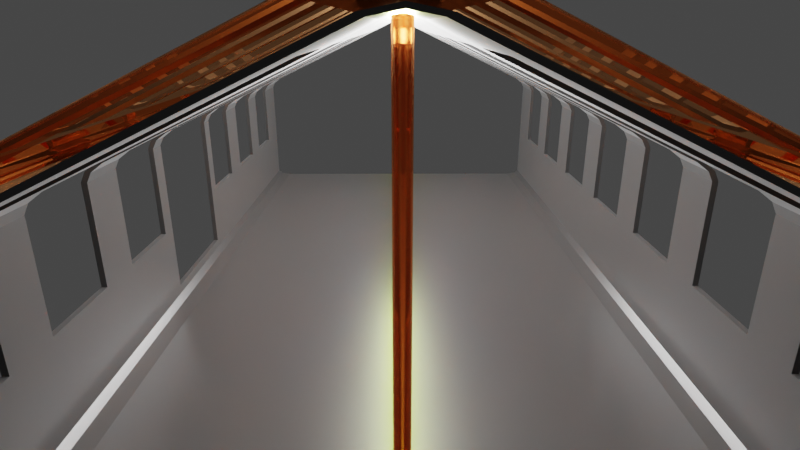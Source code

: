 # Source: train.blend  (saved by Blender 3.3.6; exported with 4.5.12 LTS)
import bpy
from mathutils import Matrix  # noqa: F401  (used for matrix-valued properties, if any)

bpy.ops.wm.read_factory_settings(use_empty=True)
scene = bpy.context.scene
scene.name = 'Scene'

# ---- collections
col_collection = bpy.data.collections.new('Collection'); scene.collection.children.link(col_collection)

# ---- materials (node trees are filled in below, after node groups)
mat_material_002 = bpy.data.materials.new('Material.002')
mat_material_002.preview_render_type = 'CLOTH'
mat_material_010 = bpy.data.materials.new('Material.010')

# ---- material node trees
mat_material_002.use_nodes = True; mat_material_002.node_tree.nodes.clear()
_N = mat_material_002.node_tree.nodes; _L = mat_material_002.node_tree.links
n0 = _N.new('ShaderNodeBsdfPrincipled'); n0.name = 'Principled BSDF'; n0.location = (10, 300)
n0.distribution = 'GGX'
n0.subsurface_method = 'RANDOM_WALK_SKIN'
n0.inputs[0].default_value = (0.07837, 0.07837, 0.07837, 1.0)
n0.inputs[1].default_value = 0.4679
n0.inputs[2].default_value = 0.289
n0.inputs[3].default_value = 1.45
n0.inputs[9].default_value = (1.0, 0.0, 0.0)
n0.inputs[19].default_value = 0.06881
n0.inputs[24].default_value = 0.1101
n0.inputs[27].default_value = (0.0, 0.0, 0.0, 1.0)
n0.inputs[28].default_value = 1.0
n1 = _N.new('ShaderNodeOutputMaterial'); n1.name = 'Material Output'; n1.location = (300, 300)
_L.new(n0.outputs[0], n1.inputs[0])
n1.is_active_output = True
mat_material_010.use_nodes = True; mat_material_010.node_tree.nodes.clear()
_N = mat_material_010.node_tree.nodes; _L = mat_material_010.node_tree.links
n0 = _N.new('ShaderNodeOutputMaterial'); n0.name = 'Material Output'; n0.location = (300, 300)
n1 = _N.new('ShaderNodeBsdfGlass'); n1.name = 'Glass BSDF'; n1.location = (-405, 448)
n1.distribution = 'BECKMANN'
n1.inputs[0].default_value = (1.0, 0.4659, 0.1995, 1.0)
n1.inputs[2].default_value = 1.45
n2 = _N.new('ShaderNodeBsdfTransparent'); n2.name = 'Transparent BSDF'; n2.location = (-395, 267)
n2.inputs[0].default_value = (0.9472, 1.0, 0.6923, 1.0)
n3 = _N.new('ShaderNodeLightPath'); n3.name = 'Light Path'; n3.location = (-628, 526)
n4 = _N.new('ShaderNodeMixShader'); n4.name = 'Mix Shader'; n4.location = (-194, 479)
n5 = _N.new('ShaderNodeBevel'); n5.name = 'Bevel'; n5.location = (-1049, 404)
n5.samples = 8
_L.new(n3.outputs[1], n4.inputs[0])
_L.new(n1.outputs[0], n4.inputs[1])
_L.new(n2.outputs[0], n4.inputs[2])
_L.new(n4.outputs[0], n0.inputs[0])
_L.new(n5.outputs[0], n1.inputs[3])
n0.is_active_output = True

# ---- world
world_world = bpy.data.worlds.new('World'); scene.world = world_world
world_world.use_nodes = True; world_world.node_tree.nodes.clear()
_N = world_world.node_tree.nodes; _L = world_world.node_tree.links
n0 = _N.new('ShaderNodeOutputWorld'); n0.name = 'World Output'; n0.location = (300, 300)
n1 = _N.new('ShaderNodeBackground'); n1.name = 'Background'; n1.location = (10, 300)
n1.inputs[0].default_value = (0.05088, 0.05088, 0.05088, 1.0)
_L.new(n1.outputs[0], n0.inputs[0])
n0.is_active_output = True
world_world.color = (0.05088, 0.05088, 0.05088)
world_world.use_sun_shadow = False
world_world.sun_shadow_jitter_overblur = 0.0

# ---- cameras
cam_camera = bpy.data.cameras.new('Camera')
cam_camera.clip_end = 100.0
cam_camera.sensor_width = 71.0
cam_camera.ortho_scale = 7.314

# ---- lights
light_light = bpy.data.lights.new('Light', 'POINT')
light_light.transmission_factor = 0.0
light_light.energy = 1000.0
light_light.shadow_soft_size = 0.1
light_light.shadow_maximum_resolution = 0.006
light_light.use_absolute_resolution = True
light_light_002 = bpy.data.lights.new('Light.002', 'POINT')
light_light_002.transmission_factor = 0.0
light_light_002.energy = 1000.0
light_light_002.shadow_soft_size = 0.1
light_light_002.shadow_maximum_resolution = 0.006
light_light_002.use_absolute_resolution = True
light_light_003 = bpy.data.lights.new('Light.003', 'POINT')
light_light_003.transmission_factor = 0.0
light_light_003.energy = 1000.0
light_light_003.shadow_soft_size = 0.1
light_light_003.shadow_maximum_resolution = 0.006
light_light_003.use_absolute_resolution = True
light_light_004 = bpy.data.lights.new('Light.004', 'POINT')
light_light_004.transmission_factor = 0.0
light_light_004.energy = 1000.0
light_light_004.shadow_soft_size = 0.1
light_light_004.shadow_maximum_resolution = 0.006
light_light_004.use_absolute_resolution = True
light_light_005 = bpy.data.lights.new('Light.005', 'POINT')
light_light_005.transmission_factor = 0.0
light_light_005.energy = 1000.0
light_light_005.shadow_soft_size = 0.1
light_light_005.shadow_maximum_resolution = 0.006
light_light_005.use_absolute_resolution = True
light_light_006 = bpy.data.lights.new('Light.006', 'POINT')
light_light_006.transmission_factor = 0.0
light_light_006.energy = 1000.0
light_light_006.shadow_soft_size = 0.1
light_light_006.shadow_maximum_resolution = 0.006
light_light_006.use_absolute_resolution = True
light_light_007 = bpy.data.lights.new('Light.007', 'POINT')
light_light_007.transmission_factor = 0.0
light_light_007.energy = 1000.0
light_light_007.shadow_soft_size = 0.1
light_light_007.shadow_maximum_resolution = 0.006
light_light_007.use_absolute_resolution = True
light_light_008 = bpy.data.lights.new('Light.008', 'POINT')
light_light_008.transmission_factor = 0.0
light_light_008.energy = 1000.0
light_light_008.shadow_soft_size = 0.1
light_light_008.shadow_maximum_resolution = 0.006
light_light_008.use_absolute_resolution = True

# ---- meshes
me_cube = bpy.data.meshes.new('Cube')
me_cube.from_pydata([(1.0, 1.0, 0.9), (1.0, 0.9, 1.0), (1.0, 0.9707, 0.9707), (1.0, 0.9, -1.0), (1.0, 1.0, -0.9), (1.0, 0.9707, -0.9707), (1.0, -0.9, 1.0), (1.0, -1.079, 0.9382), (1.0, -0.9937, 0.9819), (1.0, -1.079, -0.9382), (1.0, -0.9, -1.0), (1.0, -0.9937, -0.9819), (-1.0, 0.9, 1.0), (-1.0, 1.0, 0.9), (-1.0, 0.9707, 0.9707), (-1.0, 1.0, -0.9), (-1.0, 0.9, -1.0), (-1.0, 0.9707, -0.9707), (-1.0, -1.079, 0.9382), (-1.0, -0.9, 1.0), (-1.0, -0.9937, 0.9819), (-1.0, -0.9, -1.0), (-1.0, -1.079, -0.9382), (-1.0, -0.9937, -0.9819), (-1.0, -2.193, -0.06181), (-1.0, -2.193, 0.06181), (-1.0, -2.226, 2.771e-08), (1.0, -2.193, 0.06181), (1.0, -2.193, -0.06181), (1.0, -2.226, 2.026e-08), (1.0, 0.98, 0.896), (1.0, 0.896, 0.98), (1.0, 0.9554, 0.9554), (1.0, 0.896, -0.98), (1.0, 0.98, -0.896), (1.0, 0.9554, -0.9554), (1.0, -0.8981, 0.98), (1.0, -1.068, 0.9213), (1.0, -0.9871, 0.9628), (1.0, -1.068, -0.9213), (1.0, -0.8981, -0.98), (1.0, -0.9871, -0.9628), (-1.0, 0.896, 0.98), (-1.0, 0.98, 0.896), (-1.0, 0.9554, 0.9554), (-1.0, 0.98, -0.896), (-1.0, 0.896, -0.98), (-1.0, 0.9554, -0.9554), (-1.0, -1.068, 0.9213), (-1.0, -0.8981, 0.98), (-1.0, -0.9871, 0.9628), (-1.0, -0.8981, -0.98), (-1.0, -1.068, -0.9213), (-1.0, -0.9871, -0.9628), (-1.0, -2.178, -0.04872), (-1.0, -2.178, 0.04872), (-1.0, -2.203, 2.771e-08), (1.0, -2.178, 0.04872), (1.0, -2.178, -0.04872), (1.0, -2.203, 2.026e-08), (-0.05126, 0.07076, -1.0), (0.1148, 0.07076, -1.0), (0.2144, 0.07076, -1.0), (0.4801, 0.07076, -1.0), (0.7457, 0.07076, -1.0), (0.9117, 0.07076, -1.0), (0.6461, 0.07076, -1.0), (0.3804, 0.07076, -1.0), (-0.8482, -0.9, -1.0), (-0.6822, -0.9, -1.0), (-0.8482, 0.07076, -1.0), (-0.6822, 0.07076, -1.0), (-0.5826, 0.07076, -1.0), (-0.3169, -0.9, -1.0), (-0.1509, -0.9, -1.0), (-0.3169, 0.07076, -1.0), (-0.4165, -0.9, -1.0), (-0.4165, 0.07076, -1.0), (-0.5826, -0.9, -1.0), (-0.1509, 0.07076, -1.0), (-0.05126, -0.9, -1.0), (0.1148, -0.9, -1.0), (0.6461, -0.9, -1.0), (0.4801, -0.9, -1.0), (0.9117, -0.9, -1.0), (0.7457, -0.9, -1.0), (0.3804, -0.9, -1.0), (0.2144, -0.9, -1.0), (-0.6822, -2.032, -0.1883), (-0.4165, -2.032, -0.1883), (-0.5826, -2.032, -0.1883), (-0.3169, -2.032, -0.1883), (-0.1509, -2.032, -0.1883), (0.1148, -2.032, -0.1883), (-0.05126, -2.032, -0.1883), (0.3804, -2.032, -0.1883), (0.4801, -2.032, -0.1883), (0.9117, -2.032, -0.1883), (0.7457, -2.032, -0.1883), (0.2144, -2.032, -0.1883), (0.6461, -2.032, -0.1883), (-0.8482, -2.032, -0.1883), (-0.8482, -1.079, -0.9382), (-0.6822, -1.079, -0.9382), (-0.3169, -1.079, -0.9382), (-0.4165, -1.079, -0.9382), (-0.5826, -1.079, -0.9382), (0.2144, -1.079, -0.9382), (0.1148, -1.079, -0.9382), (-0.05126, -1.079, -0.9382), (0.4801, -1.079, -0.9382), (0.6461, -1.079, -0.9382), (0.3804, -1.079, -0.9382), (0.9117, -1.079, -0.9382), (0.7457, -1.079, -0.9382), (-0.1509, -1.079, -0.9382), (-0.8482, -1.079, 0.9382), (-0.4165, -1.079, 0.9382), (-0.5826, -1.079, 0.9382), (-0.6822, -1.079, 0.9382), (-0.3169, -1.079, 0.9382), (-0.1509, -1.079, 0.9382), (0.176, -1.079, 0.9382), (-0.1156, -1.079, 0.9382), (0.4801, -1.079, 0.9382), (0.3804, -1.079, 0.9382), (0.2144, -1.079, 0.9382), (0.7457, -1.079, 0.9382), (0.6461, -1.079, 0.9382), (0.9117, -2.032, 0.1883), (0.7457, -2.032, 0.1883), (0.9117, -1.079, 0.9382), (-0.8482, -2.032, 0.1883), (-0.5826, -2.032, 0.1883), (-0.6822, -2.032, 0.1883), (-0.4165, -2.032, 0.1883), (-0.3169, -2.032, 0.1883), (-0.1156, -2.032, 0.1883), (-0.1509, -2.032, 0.1883), (0.2144, -2.032, 0.1883), (0.176, -2.032, 0.1883), (0.3804, -2.032, 0.1883), (0.6461, -2.032, 0.1883), (0.4801, -2.032, 0.1883), (-0.8482, 0.07076, 1.0), (-0.5826, 0.07076, 1.0), (-0.6822, 0.07076, 1.0), (-0.3169, 0.07076, 1.0), (-0.4165, 0.07076, 1.0), (-0.1509, 0.07076, 1.0), (-0.1156, 0.7973, 1.0), (-0.6822, -0.9, 1.0), (-0.8482, -0.9, 1.0), (-0.4165, -0.9, 1.0), (-0.5826, -0.9, 1.0), (-0.1156, -0.9, 1.0), (0.176, 0.7973, 1.0), (0.176, -0.9, 1.0), (-0.3169, -0.9, 1.0), (-0.1509, -0.9, 1.0), (0.3804, -0.9, 1.0), (0.2144, -0.9, 1.0), (0.4801, -0.9, 1.0), (0.4801, 0.07076, 1.0), (0.3804, 0.07076, 1.0), (0.6461, 0.07076, 1.0), (0.7457, 0.07076, 1.0), (0.9117, 0.07076, 1.0), (0.9117, -0.9, 1.0), (0.7457, -0.9, 1.0), (0.6461, -0.9, 1.0), (0.2144, 0.07076, 1.0), (-0.8482, -0.9937, 0.9819), (-0.6822, -0.9937, 0.9819), (-0.5826, -0.9937, 0.9819), (-0.4165, -0.9937, 0.9819), (-0.3169, -0.9937, 0.9819), (-0.1509, -0.9937, 0.9819), (-0.1156, -0.9937, 0.9819), (0.176, -0.9937, 0.9819), (0.2144, -0.9937, 0.9819), (0.3804, -0.9937, 0.9819), (0.4801, -0.9937, 0.9819), (0.6461, -0.9937, 0.9819), (0.7457, -0.9937, 0.9819), (0.9117, -0.9937, 0.9819), (-0.6822, -0.9937, -0.9819), (-0.8482, -0.9937, -0.9819), (-0.1509, -0.9937, -0.9819), (-0.3169, -0.9937, -0.9819), (-0.4165, -0.9937, -0.9819), (-0.5826, -0.9937, -0.9819), (0.3804, -0.9937, -0.9819), (0.2144, -0.9937, -0.9819), (0.1148, -0.9937, -0.9819), (0.9117, -0.9937, -0.9819), (0.7457, -0.9937, -0.9819), (0.6461, -0.9937, -0.9819), (0.4801, -0.9937, -0.9819), (-0.05126, -0.9937, -0.9819), (-0.8482, -0.8981, -0.98), (-0.6822, -0.8981, -0.98), (-0.8482, 0.07076, -0.98), (-0.6822, 0.07076, -0.98), (-0.5826, 0.07076, -0.98), (-0.3169, -0.8981, -0.98), (-0.1509, -0.8981, -0.98), (-0.3169, 0.07076, -0.98), (-0.4165, -0.8981, -0.98), (-0.4165, 0.07076, -0.98), (-0.5826, -0.8981, -0.98), (-0.1509, 0.07076, -0.98), (-0.05126, -0.8981, -0.98), (0.1148, -0.8981, -0.98), (0.6461, -0.8981, -0.98), (0.4801, -0.8981, -0.98), (0.9117, -0.8981, -0.98), (0.7457, -0.8981, -0.98), (0.3804, -0.8981, -0.98), (0.2144, -0.8981, -0.98), (-0.05126, 0.07076, -0.98), (0.1148, 0.07076, -0.98), (0.2144, 0.07076, -0.98), (0.4801, 0.07076, -0.98), (0.7457, 0.07076, -0.98), (0.9117, 0.07076, -0.98), (0.6461, 0.07076, -0.98), (0.3804, 0.07076, -0.98), (-0.8482, -2.032, -0.1628), (-0.8482, -1.068, -0.9213), (-0.6822, -1.068, -0.9213), (-0.3169, -1.068, -0.9213), (-0.4165, -1.068, -0.9213), (-0.5826, -1.068, -0.9213), (0.2144, -1.068, -0.9213), (0.1148, -1.068, -0.9213), (-0.05126, -1.068, -0.9213), (0.4801, -1.068, -0.9213), (0.6461, -1.068, -0.9213), (0.3804, -1.068, -0.9213), (0.9117, -1.068, -0.9213), (0.7457, -1.068, -0.9213), (-0.1509, -1.068, -0.9213), (-0.6822, -2.032, -0.1628), (-0.4165, -2.032, -0.1628), (-0.5826, -2.032, -0.1628), (-0.3169, -2.032, -0.1628), (-0.1509, -2.032, -0.1628), (0.1148, -2.032, -0.1628), (-0.05126, -2.032, -0.1628), (0.3804, -2.032, -0.1628), (0.4801, -2.032, -0.1628), (0.9117, -2.032, -0.1628), (0.7457, -2.032, -0.1628), (0.2144, -2.032, -0.1628), (0.6461, -2.032, -0.1628), (-0.8482, -2.032, 0.1628), (-0.5826, -2.032, 0.1628), (-0.6822, -2.032, 0.1628), (-0.4165, -2.032, 0.1628), (-0.3169, -2.032, 0.1628), (-0.1156, -2.032, 0.1628), (-0.1509, -2.032, 0.1628), (0.2144, -2.032, 0.1628), (0.176, -2.032, 0.1628), (0.3804, -2.032, 0.1628), (0.6461, -2.032, 0.1628), (0.4801, -2.032, 0.1628), (-0.8482, -1.068, 0.9213), (-0.4165, -1.068, 0.9213), (-0.5826, -1.068, 0.9213), (-0.6822, -1.068, 0.9213), (-0.3169, -1.068, 0.9213), (-0.1509, -1.068, 0.9213), (0.176, -1.068, 0.9213), (-0.1156, -1.068, 0.9213), (0.4801, -1.068, 0.9213), (0.3804, -1.068, 0.9213), (0.2144, -1.068, 0.9213), (0.7457, -1.068, 0.9213), (0.6461, -1.068, 0.9213), (0.9117, -2.032, 0.1628), (0.7457, -2.032, 0.1628), (0.9117, -1.068, 0.9213), (-0.6822, -0.8981, 0.98), (-0.8482, -0.8981, 0.98), (-0.4165, -0.8981, 0.98), (-0.5826, -0.8981, 0.98), (-0.1156, -0.8981, 0.98), (0.176, 0.7973, 0.98), (0.176, -0.8981, 0.98), (-0.3169, -0.8981, 0.98), (-0.1509, -0.8981, 0.98), (0.3804, -0.8981, 0.98), (0.2144, -0.8981, 0.98), (0.4801, -0.8981, 0.98), (0.4801, 0.07076, 0.98), (0.3804, 0.07076, 0.98), (0.6461, 0.07076, 0.98), (0.7457, 0.07076, 0.98), (0.9117, 0.07076, 0.98), (0.9117, -0.8981, 0.98), (0.7457, -0.8981, 0.98), (0.6461, -0.8981, 0.98), (0.2144, 0.07076, 0.98), (-0.8482, 0.07076, 0.98), (-0.5826, 0.07076, 0.98), (-0.6822, 0.07076, 0.98), (-0.3169, 0.07076, 0.98), (-0.4165, 0.07076, 0.98), (-0.1509, 0.07076, 0.98), (-0.1156, 0.7973, 0.98), (-0.8482, -0.9871, 0.9628), (-0.6822, -0.9871, 0.9628), (-0.5826, -0.9871, 0.9628), (-0.4165, -0.9871, 0.9628), (-0.3169, -0.9871, 0.9628), (-0.1509, -0.9871, 0.9628), (-0.1156, -0.9871, 0.9628), (0.176, -0.9871, 0.9628), (0.2144, -0.9871, 0.9628), (0.3804, -0.9871, 0.9628), (0.4801, -0.9871, 0.9628), (0.6461, -0.9871, 0.9628), (0.7457, -0.9871, 0.9628), (0.9117, -0.9871, 0.9628), (-0.6822, -0.9871, -0.9628), (-0.8482, -0.9871, -0.9628), (-0.1509, -0.9871, -0.9628), (-0.3169, -0.9871, -0.9628), (-0.4165, -0.9871, -0.9628), (-0.5826, -0.9871, -0.9628), (0.3804, -0.9871, -0.9628), (0.2144, -0.9871, -0.9628), (0.1148, -0.9871, -0.9628), (0.9117, -0.9871, -0.9628), (0.7457, -0.9871, -0.9628), (0.6461, -0.9871, -0.9628), (0.4801, -0.9871, -0.9628), (-0.05126, -0.9871, -0.9628)], [], [(69, 71, 70, 68, 21, 16, 3, 10, 84, 65, 64, 85, 82, 66, 63, 83, 86, 67, 62, 87, 81, 61, 60, 80, 74, 79, 75, 73, 76, 77, 72, 78), (98, 97, 113, 9, 28, 24, 22, 102, 101, 88, 103, 106, 90, 89, 105, 104, 91, 92, 115, 109, 94, 93, 108, 107, 99, 95, 112, 110, 96, 100, 111, 114), (141, 139, 126, 122, 140, 137, 123, 121, 138, 136, 120, 117, 135, 133, 118, 119, 134, 132, 116, 18, 25, 27, 7, 131, 129, 130, 127, 128, 142, 143, 124, 125), (151, 154, 145, 148, 153, 158, 147, 149, 159, 155, 150, 156, 157, 161, 171, 164, 160, 162, 163, 165, 170, 169, 166, 167, 168, 6, 1, 12, 19, 152, 144, 146), (3, 16, 17, 5), (5, 17, 15, 4), (19, 20, 172, 152), (174, 154, 151, 173), (176, 158, 153, 175), (178, 155, 159, 177), (180, 161, 157, 179), (182, 162, 160, 181), (184, 169, 170, 183), (185, 8, 6, 168), (20, 18, 116, 172), (119, 118, 174, 173), (117, 120, 176, 175), (121, 123, 178, 177), (122, 126, 180, 179), (125, 124, 182, 181), (128, 127, 184, 183), (131, 7, 8, 185), (69, 78, 191, 186), (76, 73, 189, 190), (74, 80, 199, 188), (81, 87, 193, 194), (86, 83, 198, 192), (82, 85, 196, 197), (84, 10, 11, 195), (23, 21, 68, 187), (186, 191, 106, 103), (190, 189, 104, 105), (188, 199, 109, 115), (194, 193, 107, 108), (192, 198, 110, 112), (197, 196, 114, 111), (195, 11, 9, 113), (22, 23, 187, 102), (12, 1, 2, 14), (14, 2, 0, 13), (27, 25, 26, 29), (29, 26, 24, 28), (15, 13, 0, 4), (218, 215, 223, 226, 214, 217, 224, 225, 216, 40, 33, 46, 51, 200, 202, 203, 201, 210, 204, 209, 208, 205, 207, 211, 206, 212, 220, 221, 213, 219, 222, 227), (235, 248, 249, 236, 242, 247, 246, 231, 232, 244, 245, 233, 230, 243, 228, 229, 52, 54, 58, 39, 240, 252, 253, 241, 238, 255, 251, 237, 239, 250, 254, 234), (263, 265, 277, 276, 267, 266, 280, 279, 282, 281, 283, 37, 57, 55, 48, 268, 256, 258, 271, 270, 257, 259, 269, 272, 260, 262, 273, 275, 261, 264, 274, 278), (302, 303, 298, 296, 295, 293, 297, 304, 294, 290, 289, 311, 288, 292, 310, 308, 291, 286, 309, 306, 287, 284, 307, 305, 285, 49, 42, 31, 36, 301, 300, 299), (33, 35, 47, 46), (35, 34, 45, 47), (50, 49, 285, 312), (284, 287, 314, 313), (286, 291, 316, 315), (292, 288, 318, 317), (290, 294, 320, 319), (293, 295, 322, 321), (303, 302, 324, 323), (36, 38, 325, 301), (48, 50, 312, 268), (270, 271, 313, 314), (272, 269, 315, 316), (275, 273, 317, 318), (278, 274, 319, 320), (276, 277, 321, 322), (279, 280, 323, 324), (38, 37, 283, 325), (330, 329, 205, 208), (334, 333, 219, 213), (41, 40, 216, 335), (337, 336, 217, 214), (51, 53, 327, 200), (210, 201, 326, 331), (212, 206, 328, 339), (215, 218, 332, 338), (232, 231, 329, 330), (235, 234, 333, 334), (39, 41, 335, 240), (238, 241, 336, 337), (53, 52, 229, 327), (331, 326, 230, 233), (339, 328, 242, 236), (338, 332, 239, 237), (42, 44, 32, 31), (44, 43, 30, 32), (57, 59, 56, 55), (59, 58, 54, 56), (45, 34, 30, 43), (3, 5, 35, 33), (17, 16, 46, 47), (5, 4, 34, 35), (15, 17, 47, 45), (6, 8, 38, 36), (20, 19, 49, 50), (8, 7, 37, 38), (18, 20, 50, 48), (21, 23, 53, 51), (11, 10, 40, 41), (23, 22, 52, 53), (9, 11, 41, 39), (12, 14, 44, 42), (2, 1, 31, 32), (14, 13, 43, 44), (0, 2, 32, 30), (27, 29, 59, 57), (26, 25, 55, 56), (29, 28, 58, 59), (24, 26, 56, 54), (13, 15, 45, 43), (4, 0, 30, 34), (1, 6, 36, 31), (19, 12, 42, 49), (16, 21, 51, 46), (10, 3, 33, 40), (7, 27, 57, 37), (25, 18, 48, 55), (28, 9, 39, 58), (22, 24, 54, 52), (134, 119, 173, 151, 146, 307, 284, 313, 271, 258), (71, 69, 186, 103, 88, 243, 230, 326, 201, 203), (228, 101, 102, 187, 68, 70, 202, 200, 327, 229), (305, 144, 152, 172, 116, 132, 256, 268, 312, 285), (202, 70, 71, 203), (307, 146, 144, 305), (101, 228, 243, 88), (132, 134, 258, 256), (135, 117, 175, 153, 148, 309, 286, 315, 269, 259), (77, 76, 190, 105, 89, 244, 232, 330, 208, 209), (245, 90, 106, 191, 78, 72, 204, 210, 331, 233), (306, 145, 154, 174, 118, 133, 257, 270, 314, 287), (204, 72, 77, 209), (309, 148, 145, 306), (89, 90, 245, 244), (133, 135, 259, 257), (138, 121, 177, 159, 149, 310, 292, 317, 273, 262), (79, 74, 188, 115, 92, 247, 242, 328, 206, 211), (246, 91, 104, 189, 73, 75, 207, 205, 329, 231), (308, 147, 158, 176, 120, 136, 260, 272, 316, 291), (207, 75, 79, 211), (310, 149, 147, 308), (92, 91, 246, 247), (136, 138, 262, 260), (140, 122, 179, 157, 156, 289, 290, 319, 274, 264), (61, 81, 194, 108, 93, 248, 235, 334, 213, 221), (249, 94, 109, 199, 80, 60, 220, 212, 339, 236), (311, 150, 155, 178, 123, 137, 261, 275, 318, 288), (220, 60, 61, 221), (289, 156, 150, 311), (93, 94, 249, 248), (137, 140, 264, 261), (141, 125, 181, 160, 164, 297, 293, 321, 277, 265), (67, 86, 192, 112, 95, 250, 239, 332, 218, 227), (254, 99, 107, 193, 87, 62, 222, 219, 333, 234), (304, 171, 161, 180, 126, 139, 263, 278, 320, 294), (222, 62, 67, 227), (297, 164, 171, 304), (95, 99, 254, 250), (139, 141, 265, 263), (142, 128, 183, 170, 165, 298, 303, 323, 280, 266), (66, 82, 197, 111, 100, 255, 238, 337, 214, 226), (251, 96, 110, 198, 83, 63, 223, 215, 338, 237), (296, 163, 162, 182, 124, 143, 267, 276, 322, 295), (223, 63, 66, 226), (298, 165, 163, 296), (100, 96, 251, 255), (143, 142, 266, 267), (129, 131, 185, 168, 167, 300, 301, 325, 283, 281), (65, 84, 195, 113, 97, 252, 240, 335, 216, 225), (253, 98, 114, 196, 85, 64, 224, 217, 336, 241), (299, 166, 169, 184, 127, 130, 282, 279, 324, 302), (224, 64, 65, 225), (300, 167, 166, 299), (97, 98, 253, 252), (130, 129, 281, 282)])
_uv = me_cube.uv_layers.new(name='UVMap')
_uv.uv.foreach_set('vector', [0.1647, 0.7375, 0.1647, 0.6162, 0.144, 0.6162, 0.144, 0.7375, 0.125, 0.7375, 0.125, 0.5125, 0.375, 0.5125, 0.375, 0.7375, 0.364, 0.7375, 0.364, 0.6162, 0.3432, 0.6162, 0.3432, 0.7375, 0.3308, 0.7375, 0.3308, 0.6162, 0.31, 0.6162, 0.31, 0.7375, 0.2976, 0.7375, 0.2976, 0.6162, 0.2768, 0.6162, 0.2768, 0.7375, 0.2643, 0.7375, 0.2643, 0.6162, 0.2436, 0.6162, 0.2436, 0.7375, 0.2311, 0.7375, 0.2311, 0.6162, 0.2104, 0.6162, 0.2104, 0.7375, 0.1979, 0.7375, 0.1979, 0.6162, 0.1772, 0.6162, 0.1772, 0.7375, 0.4765, 0.7818, 0.4765, 0.761, 0.3827, 0.761, 0.3827, 0.75, 0.4923, 0.75, 0.4923, 1.0, 0.3827, 1.0, 0.3827, 0.981, 0.4765, 0.981, 0.4765, 0.9603, 0.3827, 0.9603, 0.3827, 0.9478, 0.4765, 0.9478, 0.4765, 0.9271, 0.3827, 0.9271, 0.3827, 0.9146, 0.4765, 0.9146, 0.4765, 0.8939, 0.3827, 0.8939, 0.3827, 0.8814, 0.4765, 0.8814, 0.4765, 0.8607, 0.3827, 0.8607, 0.3827, 0.8482, 0.4765, 0.8482, 0.4765, 0.8274, 0.3827, 0.8274, 0.3827, 0.815, 0.4765, 0.815, 0.4765, 0.7942, 0.3827, 0.7942, 0.3827, 0.7818, 0.5235, 0.8274, 0.5235, 0.8482, 0.6173, 0.8482, 0.6173, 0.8607, 0.5235, 0.8607, 0.5235, 0.8814, 0.6173, 0.8814, 0.6173, 0.8939, 0.5235, 0.8939, 0.5235, 0.9146, 0.6173, 0.9146, 0.6173, 0.9271, 0.5235, 0.9271, 0.5235, 0.9478, 0.6173, 0.9478, 0.6173, 0.9603, 0.5235, 0.9603, 0.5235, 0.981, 0.6173, 0.981, 0.6173, 1.0, 0.5077, 1.0, 0.5077, 0.75, 0.6173, 0.75, 0.6173, 0.761, 0.5235, 0.761, 0.5235, 0.7818, 0.6173, 0.7818, 0.6173, 0.7942, 0.5235, 0.7942, 0.5235, 0.815, 0.6173, 0.815, 0.6173, 0.8274, 0.8353, 0.7375, 0.8228, 0.7375, 0.8228, 0.6162, 0.8021, 0.6162, 0.8021, 0.7375, 0.7896, 0.7375, 0.7896, 0.6162, 0.7689, 0.6162, 0.7689, 0.7375, 0.7564, 0.7375, 0.7564, 0.6162, 0.7357, 0.6162, 0.7357, 0.7375, 0.7232, 0.7375, 0.7232, 0.6162, 0.7024, 0.6162, 0.7024, 0.7375, 0.69, 0.7375, 0.69, 0.6162, 0.6692, 0.6162, 0.6692, 0.7375, 0.6568, 0.7375, 0.6568, 0.6162, 0.636, 0.6162, 0.636, 0.7375, 0.625, 0.7375, 0.625, 0.5125, 0.875, 0.5125, 0.875, 0.7375, 0.856, 0.7375, 0.856, 0.6162, 0.8353, 0.6162, 0.375, 0.5125, 0.125, 0.5125, 0.125, 0.5, 0.375, 0.5, 0.375, 0.5, 0.375, 0.25, 0.3875, 0.25, 0.3875, 0.5, 0.875, 0.7375, 0.875, 0.75, 0.856, 0.75, 0.856, 0.7375, 0.8228, 0.75, 0.8228, 0.7375, 0.8353, 0.7375, 0.8353, 0.75, 0.7896, 0.75, 0.7896, 0.7375, 0.8021, 0.7375, 0.8021, 0.75, 0.7564, 0.75, 0.7564, 0.7375, 0.7689, 0.7375, 0.7689, 0.75, 0.7232, 0.75, 0.7232, 0.7375, 0.7357, 0.7375, 0.7357, 0.75, 0.69, 0.75, 0.69, 0.7375, 0.7024, 0.7375, 0.7024, 0.75, 0.6568, 0.75, 0.6568, 0.7375, 0.6692, 0.7375, 0.6692, 0.75, 0.636, 0.75, 0.625, 0.75, 0.625, 0.7375, 0.636, 0.7375, 0.625, 1.0, 0.6173, 1.0, 0.6173, 0.981, 0.625, 0.981, 0.6173, 0.9603, 0.6173, 0.9478, 0.625, 0.9478, 0.625, 0.9603, 0.6173, 0.9271, 0.6173, 0.9146, 0.625, 0.9146, 0.625, 0.9271, 0.6173, 0.8939, 0.6173, 0.8814, 0.625, 0.8814, 0.625, 0.8939, 0.6173, 0.8607, 0.6173, 0.8482, 0.625, 0.8482, 0.625, 0.8607, 0.6173, 0.8274, 0.6173, 0.815, 0.625, 0.815, 0.625, 0.8274, 0.6173, 0.7942, 0.6173, 0.7818, 0.625, 0.7818, 0.625, 0.7942, 0.6173, 0.761, 0.6173, 0.75, 0.625, 0.75, 0.625, 0.761, 0.1647, 0.7375, 0.1772, 0.7375, 0.1772, 0.75, 0.1647, 0.75, 0.1979, 0.7375, 0.2104, 0.7375, 0.2104, 0.75, 0.1979, 0.75, 0.2311, 0.7375, 0.2436, 0.7375, 0.2436, 0.75, 0.2311, 0.75, 0.2643, 0.7375, 0.2768, 0.7375, 0.2768, 0.75, 0.2643, 0.75, 0.2976, 0.7375, 0.31, 0.7375, 0.31, 0.75, 0.2976, 0.75, 0.3308, 0.7375, 0.3432, 0.7375, 0.3432, 0.75, 0.3308, 0.75, 0.364, 0.7375, 0.375, 0.7375, 0.375, 0.75, 0.364, 0.75, 0.125, 0.75, 0.125, 0.7375, 0.144, 0.7375, 0.144, 0.75, 0.375, 0.9603, 0.375, 0.9478, 0.3827, 0.9478, 0.3827, 0.9603, 0.375, 0.9271, 0.375, 0.9146, 0.3827, 0.9146, 0.3827, 0.9271, 0.375, 0.8939, 0.375, 0.8814, 0.3827, 0.8814, 0.3827, 0.8939, 0.375, 0.8607, 0.375, 0.8482, 0.3827, 0.8482, 0.3827, 0.8607, 0.375, 0.8274, 0.375, 0.815, 0.3827, 0.815, 0.3827, 0.8274, 0.375, 0.7942, 0.375, 0.7818, 0.3827, 0.7818, 0.3827, 0.7942, 0.375, 0.761, 0.375, 0.75, 0.3827, 0.75, 0.3827, 0.761, 0.3827, 1.0, 0.375, 1.0, 0.375, 0.981, 0.3827, 0.981, 0.875, 0.5125, 0.625, 0.5125, 0.625, 0.5, 0.875, 0.5, 0.625, 0.25, 0.625, 0.5, 0.6125, 0.5, 0.6125, 0.25, 0.5077, 0.75, 0.5077, 1.0, 0.5, 1.0, 0.5, 0.75, 0.5, 0.75, 0.5, 1.0, 0.4923, 1.0, 0.4923, 0.75, 0.3875, 0.25, 0.6125, 0.25, 0.6125, 0.5, 0.3875, 0.5, 0.2976, 0.7375, 0.31, 0.7375, 0.31, 0.616, 0.3308, 0.616, 0.3308, 0.7375, 0.3432, 0.7375, 0.3432, 0.616, 0.364, 0.616, 0.364, 0.7375, 0.375, 0.7375, 0.375, 0.5125, 0.125, 0.5125, 0.125, 0.7375, 0.144, 0.7375, 0.144, 0.616, 0.1647, 0.616, 0.1647, 0.7375, 0.1772, 0.7375, 0.1772, 0.616, 0.1979, 0.616, 0.1979, 0.7375, 0.2104, 0.7375, 0.2104, 0.616, 0.2311, 0.616, 0.2311, 0.7375, 0.2436, 0.7375, 0.2436, 0.616, 0.2643, 0.616, 0.2643, 0.7375, 0.2768, 0.7375, 0.2768, 0.616, 0.2976, 0.616, 0.3827, 0.8607, 0.4779, 0.8607, 0.4779, 0.8814, 0.3827, 0.8814, 0.3827, 0.8939, 0.4779, 0.8939, 0.4779, 0.9146, 0.3827, 0.9146, 0.3827, 0.9271, 0.4779, 0.9271, 0.4779, 0.9478, 0.3827, 0.9478, 0.3827, 0.9603, 0.4779, 0.9603, 0.4779, 0.981, 0.3827, 0.981, 0.3827, 1.0, 0.4923, 1.0, 0.4923, 0.75, 0.3827, 0.75, 0.3827, 0.761, 0.4779, 0.761, 0.4779, 0.7818, 0.3827, 0.7818, 0.3827, 0.7942, 0.4779, 0.7942, 0.4779, 0.815, 0.3827, 0.815, 0.3827, 0.8274, 0.4779, 0.8274, 0.4779, 0.8482, 0.3827, 0.8482, 0.5221, 0.8482, 0.5221, 0.8274, 0.6173, 0.8274, 0.6173, 0.815, 0.5221, 0.815, 0.5221, 0.7942, 0.6173, 0.7942, 0.6173, 0.7818, 0.5221, 0.7818, 0.5221, 0.761, 0.6173, 0.761, 0.6173, 0.75, 0.5077, 0.75, 0.5077, 1.0, 0.6173, 1.0, 0.6173, 0.981, 0.5221, 0.981, 0.5221, 0.9603, 0.6173, 0.9603, 0.6173, 0.9478, 0.5221, 0.9478, 0.5221, 0.9271, 0.6173, 0.9271, 0.6173, 0.9146, 0.5221, 0.9146, 0.5221, 0.8939, 0.6173, 0.8939, 0.6173, 0.8814, 0.5221, 0.8814, 0.5221, 0.8607, 0.6173, 0.8607, 0.6173, 0.8482, 0.6568, 0.7375, 0.6692, 0.7375, 0.6692, 0.616, 0.69, 0.616, 0.69, 0.7375, 0.7024, 0.7375, 0.7024, 0.616, 0.7232, 0.616, 0.7232, 0.7375, 0.7357, 0.7375, 0.7357, 0.616, 0.7564, 0.616, 0.7564, 0.7375, 0.7689, 0.7375, 0.7689, 0.616, 0.7896, 0.616, 0.7896, 0.7375, 0.8021, 0.7375, 0.8021, 0.616, 0.8228, 0.616, 0.8228, 0.7375, 0.8353, 0.7375, 0.8353, 0.616, 0.856, 0.616, 0.856, 0.7375, 0.875, 0.7375, 0.875, 0.5125, 0.625, 0.5125, 0.625, 0.7375, 0.636, 0.7375, 0.636, 0.616, 0.6568, 0.616, 0.375, 0.5125, 0.375, 0.5, 0.125, 0.5, 0.125, 0.5125, 0.375, 0.5, 0.3875, 0.5, 0.3875, 0.25, 0.375, 0.25, 0.875, 0.75, 0.875, 0.7375, 0.856, 0.7375, 0.856, 0.75, 0.8353, 0.7375, 0.8228, 0.7375, 0.8228, 0.75, 0.8353, 0.75, 0.8021, 0.7375, 0.7896, 0.7375, 0.7896, 0.75, 0.8021, 0.75, 0.7689, 0.7375, 0.7564, 0.7375, 0.7564, 0.75, 0.7689, 0.75, 0.7357, 0.7375, 0.7232, 0.7375, 0.7232, 0.75, 0.7357, 0.75, 0.7024, 0.7375, 0.69, 0.7375, 0.69, 0.75, 0.7024, 0.75, 0.6692, 0.7375, 0.6568, 0.7375, 0.6568, 0.75, 0.6692, 0.75, 0.625, 0.7375, 0.625, 0.75, 0.636, 0.75, 0.636, 0.7375, 0.6173, 1.0, 0.625, 1.0, 0.625, 0.981, 0.6173, 0.981, 0.6173, 0.9478, 0.6173, 0.9603, 0.625, 0.9603, 0.625, 0.9478, 0.6173, 0.9146, 0.6173, 0.9271, 0.625, 0.9271, 0.625, 0.9146, 0.6173, 0.8814, 0.6173, 0.8939, 0.625, 0.8939, 0.625, 0.8814, 0.6173, 0.8482, 0.6173, 0.8607, 0.625, 0.8607, 0.625, 0.8482, 0.6173, 0.815, 0.6173, 0.8274, 0.625, 0.8274, 0.625, 0.815, 0.6173, 0.7818, 0.6173, 0.7942, 0.625, 0.7942, 0.625, 0.7818, 0.625, 0.75, 0.6173, 0.75, 0.6173, 0.761, 0.625, 0.761, 0.1979, 0.75, 0.2104, 0.75, 0.2104, 0.7375, 0.1979, 0.7375, 0.2643, 0.75, 0.2768, 0.75, 0.2768, 0.7375, 0.2643, 0.7375, 0.375, 0.75, 0.375, 0.7375, 0.364, 0.7375, 0.364, 0.75, 0.3308, 0.75, 0.3432, 0.75, 0.3432, 0.7375, 0.3308, 0.7375, 0.125, 0.7375, 0.125, 0.75, 0.144, 0.75, 0.144, 0.7375, 0.1772, 0.7375, 0.1647, 0.7375, 0.1647, 0.75, 0.1772, 0.75, 0.2436, 0.7375, 0.2311, 0.7375, 0.2311, 0.75, 0.2436, 0.75, 0.31, 0.7375, 0.2976, 0.7375, 0.2976, 0.75, 0.31, 0.75, 0.3827, 0.9271, 0.3827, 0.9146, 0.375, 0.9146, 0.375, 0.9271, 0.3827, 0.8607, 0.3827, 0.8482, 0.375, 0.8482, 0.375, 0.8607, 0.3827, 0.75, 0.375, 0.75, 0.375, 0.761, 0.3827, 0.761, 0.3827, 0.7942, 0.3827, 0.7818, 0.375, 0.7818, 0.375, 0.7942, 0.375, 1.0, 0.3827, 1.0, 0.3827, 0.981, 0.375, 0.981, 0.375, 0.9478, 0.375, 0.9603, 0.3827, 0.9603, 0.3827, 0.9478, 0.375, 0.8814, 0.375, 0.8939, 0.3827, 0.8939, 0.3827, 0.8814, 0.375, 0.815, 0.375, 0.8274, 0.3827, 0.8274, 0.3827, 0.815, 0.875, 0.5125, 0.875, 0.5, 0.625, 0.5, 0.625, 0.5125, 0.625, 0.25, 0.6125, 0.25, 0.6125, 0.5, 0.625, 0.5, 0.5077, 0.75, 0.5, 0.75, 0.5, 1.0, 0.5077, 1.0, 0.5, 0.75, 0.4923, 0.75, 0.4923, 1.0, 0.5, 1.0, 0.3875, 0.25, 0.3875, 0.5, 0.6125, 0.5, 0.6125, 0.25, 0.375, 0.5125, 0.375, 0.5, 0.375, 0.5, 0.375, 0.5125, 0.125, 0.5, 0.125, 0.5125, 0.125, 0.5125, 0.125, 0.5, 0.375, 0.5, 0.3875, 0.5, 0.3875, 0.5, 0.375, 0.5, 0.3875, 0.25, 0.375, 0.25, 0.375, 0.25, 0.3875, 0.25, 0.625, 0.7375, 0.625, 0.75, 0.625, 0.75, 0.625, 0.7375, 0.875, 0.75, 0.875, 0.7375, 0.875, 0.7375, 0.875, 0.75, 0.625, 0.75, 0.6173, 0.75, 0.6173, 0.75, 0.625, 0.75, 0.6173, 1.0, 0.625, 1.0, 0.625, 1.0, 0.6173, 1.0, 0.125, 0.7375, 0.125, 0.75, 0.125, 0.75, 0.125, 0.7375, 0.375, 0.75, 0.375, 0.7375, 0.375, 0.7375, 0.375, 0.75, 0.375, 1.0, 0.3827, 1.0, 0.3827, 1.0, 0.375, 1.0, 0.3827, 0.75, 0.375, 0.75, 0.375, 0.75, 0.3827, 0.75, 0.875, 0.5125, 0.875, 0.5, 0.875, 0.5, 0.875, 0.5125, 0.625, 0.5, 0.625, 0.5125, 0.625, 0.5125, 0.625, 0.5, 0.625, 0.25, 0.6125, 0.25, 0.6125, 0.25, 0.625, 0.25, 0.6125, 0.5, 0.625, 0.5, 0.625, 0.5, 0.6125, 0.5, 0.5077, 0.75, 0.5, 0.75, 0.5, 0.75, 0.5077, 0.75, 0.5, 1.0, 0.5077, 1.0, 0.5077, 1.0, 0.5, 1.0, 0.5, 0.75, 0.4923, 0.75, 0.4923, 0.75, 0.5, 0.75, 0.4923, 1.0, 0.5, 1.0, 0.5, 1.0, 0.4923, 1.0, 0.6125, 0.25, 0.3875, 0.25, 0.3875, 0.25, 0.6125, 0.25, 0.3875, 0.5, 0.6125, 0.5, 0.6125, 0.5, 0.3875, 0.5, 0.625, 0.5125, 0.625, 0.7375, 0.625, 0.7375, 0.625, 0.5125, 0.875, 0.7375, 0.875, 0.5125, 0.875, 0.5125, 0.875, 0.7375, 0.125, 0.5125, 0.125, 0.7375, 0.125, 0.7375, 0.125, 0.5125, 0.375, 0.7375, 0.375, 0.5125, 0.375, 0.5125, 0.375, 0.7375, 0.6173, 0.75, 0.5077, 0.75, 0.5077, 0.75, 0.6173, 0.75, 0.5077, 1.0, 0.6173, 1.0, 0.6173, 1.0, 0.5077, 1.0, 0.4923, 0.75, 0.3827, 0.75, 0.3827, 0.75, 0.4923, 0.75, 0.3827, 1.0, 0.4923, 1.0, 0.4923, 1.0, 0.3827, 1.0, 0.625, 0.1465, 0.5116, 0.2212, 0.5015, 0.2256, 0.4904, 0.2274, 0.375, 0.2274, 0.375, 0.2254, 0.4902, 0.2254, 0.5007, 0.2237, 0.5103, 0.2195, 0.625, 0.144, 0.375, 0.02805, 0.4904, 0.02805, 0.5015, 0.02986, 0.5116, 0.03421, 0.625, 0.109, 0.625, 0.1115, 0.5103, 0.0359, 0.5007, 0.03176, 0.4902, 0.03004, 0.375, 0.03004, 0.625, 0.6385, 0.625, 0.641, 0.5116, 0.7158, 0.5015, 0.7201, 0.4904, 0.7219, 0.375, 0.7219, 0.375, 0.72, 0.4902, 0.72, 0.5007, 0.7182, 0.5103, 0.7141, 0.375, 0.5246, 0.375, 0.5226, 0.4904, 0.5226, 0.5015, 0.5244, 0.5116, 0.5288, 0.625, 0.6035, 0.625, 0.606, 0.5103, 0.5305, 0.5007, 0.5263, 0.4902, 0.5246, 0.375, 0.5, 0.375, 0.5, 0.125, 0.75, 0.125, 0.75, 0.125, 0.75, 0.125, 0.75, 0.375, 0.5, 0.375, 0.5, 0.625, 0.75, 0.625, 0.75, 0.875, 0.5, 0.875, 0.5, 0.625, 0.75, 0.875, 0.5, 0.875, 0.5, 0.625, 0.75, 0.625, 0.1465, 0.5116, 0.2212, 0.5015, 0.2256, 0.4904, 0.2274, 0.375, 0.2274, 0.375, 0.2254, 0.4902, 0.2254, 0.5007, 0.2237, 0.5103, 0.2195, 0.625, 0.144, 0.375, 0.02805, 0.4904, 0.02805, 0.5015, 0.02986, 0.5116, 0.03421, 0.625, 0.109, 0.625, 0.1115, 0.5103, 0.0359, 0.5007, 0.03176, 0.4902, 0.03004, 0.375, 0.03004, 0.625, 0.6385, 0.625, 0.641, 0.5116, 0.7158, 0.5015, 0.7201, 0.4904, 0.7219, 0.375, 0.7219, 0.375, 0.72, 0.4902, 0.72, 0.5007, 0.7182, 0.5103, 0.7141, 0.375, 0.5246, 0.375, 0.5226, 0.4904, 0.5226, 0.5015, 0.5244, 0.5116, 0.5288, 0.625, 0.6035, 0.625, 0.606, 0.5103, 0.5305, 0.5007, 0.5263, 0.4902, 0.5246, 0.375, 0.5, 0.375, 0.5, 0.125, 0.75, 0.125, 0.75, 0.125, 0.75, 0.125, 0.75, 0.375, 0.5, 0.375, 0.5, 0.875, 0.5, 0.625, 0.75, 0.625, 0.75, 0.875, 0.5, 0.625, 0.75, 0.875, 0.5, 0.875, 0.5, 0.625, 0.75, 0.625, 0.1465, 0.5116, 0.2212, 0.5015, 0.2256, 0.4904, 0.2274, 0.375, 0.2274, 0.375, 0.2254, 0.4902, 0.2254, 0.5007, 0.2237, 0.5103, 0.2195, 0.625, 0.144, 0.375, 0.02805, 0.4904, 0.02805, 0.5015, 0.02986, 0.5116, 0.03421, 0.625, 0.109, 0.625, 0.1115, 0.5103, 0.0359, 0.5007, 0.03176, 0.4902, 0.03004, 0.375, 0.03004, 0.625, 0.6385, 0.625, 0.641, 0.5116, 0.7158, 0.5015, 0.7201, 0.4904, 0.7219, 0.375, 0.7219, 0.375, 0.72, 0.4902, 0.72, 0.5007, 0.7182, 0.5103, 0.7141, 0.375, 0.5246, 0.375, 0.5226, 0.4904, 0.5226, 0.5015, 0.5244, 0.5116, 0.5288, 0.625, 0.6035, 0.625, 0.606, 0.5103, 0.5305, 0.5007, 0.5263, 0.4902, 0.5246, 0.375, 0.5, 0.375, 0.5, 0.125, 0.75, 0.125, 0.75, 0.125, 0.75, 0.125, 0.75, 0.375, 0.5, 0.375, 0.5, 0.875, 0.5, 0.625, 0.75, 0.625, 0.75, 0.875, 0.5, 0.625, 0.75, 0.875, 0.5, 0.875, 0.5, 0.625, 0.75, 0.625, 0.1465, 0.5116, 0.2212, 0.5015, 0.2256, 0.4904, 0.2274, 0.375, 0.2274, 0.375, 0.2254, 0.4902, 0.2254, 0.5007, 0.2237, 0.5103, 0.2195, 0.625, 0.144, 0.375, 0.02805, 0.4904, 0.02805, 0.5015, 0.02986, 0.5116, 0.03421, 0.625, 0.109, 0.625, 0.1115, 0.5103, 0.0359, 0.5007, 0.03176, 0.4902, 0.03004, 0.375, 0.03004, 0.625, 0.6385, 0.625, 0.641, 0.5116, 0.7158, 0.5015, 0.7201, 0.4904, 0.7219, 0.375, 0.7219, 0.375, 0.72, 0.4902, 0.72, 0.5007, 0.7182, 0.5103, 0.7141, 0.375, 0.5246, 0.375, 0.5226, 0.4904, 0.5226, 0.5015, 0.5244, 0.5116, 0.5288, 0.625, 0.6035, 0.625, 0.606, 0.5103, 0.5305, 0.5007, 0.5263, 0.4902, 0.5246, 0.375, 0.5, 0.375, 0.5, 0.125, 0.75, 0.125, 0.75, 0.125, 0.75, 0.125, 0.75, 0.375, 0.5, 0.375, 0.5, 0.875, 0.5, 0.625, 0.75, 0.625, 0.75, 0.875, 0.5, 0.625, 0.75, 0.875, 0.5, 0.875, 0.5, 0.625, 0.75, 0.625, 0.1465, 0.5116, 0.2212, 0.5015, 0.2256, 0.4904, 0.2274, 0.375, 0.2274, 0.375, 0.2254, 0.4902, 0.2254, 0.5007, 0.2237, 0.5103, 0.2195, 0.625, 0.144, 0.375, 0.02805, 0.4904, 0.02805, 0.5015, 0.02986, 0.5116, 0.03421, 0.625, 0.109, 0.625, 0.1115, 0.5103, 0.0359, 0.5007, 0.03176, 0.4902, 0.03004, 0.375, 0.03004, 0.625, 0.6385, 0.625, 0.641, 0.5116, 0.7158, 0.5015, 0.7201, 0.4904, 0.7219, 0.375, 0.7219, 0.375, 0.72, 0.4902, 0.72, 0.5007, 0.7182, 0.5103, 0.7141, 0.375, 0.5246, 0.375, 0.5226, 0.4904, 0.5226, 0.5015, 0.5244, 0.5116, 0.5288, 0.625, 0.6035, 0.625, 0.606, 0.5103, 0.5305, 0.5007, 0.5263, 0.4902, 0.5246, 0.375, 0.5, 0.375, 0.5, 0.125, 0.75, 0.125, 0.75, 0.125, 0.75, 0.125, 0.75, 0.375, 0.5, 0.375, 0.5, 0.875, 0.5, 0.625, 0.75, 0.625, 0.75, 0.875, 0.5, 0.625, 0.75, 0.875, 0.5, 0.875, 0.5, 0.625, 0.75, 0.625, 0.1465, 0.5116, 0.2212, 0.5015, 0.2256, 0.4904, 0.2274, 0.375, 0.2274, 0.375, 0.2254, 0.4902, 0.2254, 0.5007, 0.2237, 0.5103, 0.2195, 0.625, 0.144, 0.375, 0.02805, 0.4904, 0.02805, 0.5015, 0.02986, 0.5116, 0.03421, 0.625, 0.109, 0.625, 0.1115, 0.5103, 0.0359, 0.5007, 0.03176, 0.4902, 0.03004, 0.375, 0.03004, 0.625, 0.6385, 0.625, 0.641, 0.5116, 0.7158, 0.5015, 0.7201, 0.4904, 0.7219, 0.375, 0.7219, 0.375, 0.72, 0.4902, 0.72, 0.5007, 0.7182, 0.5103, 0.7141, 0.375, 0.5246, 0.375, 0.5226, 0.4904, 0.5226, 0.5015, 0.5244, 0.5116, 0.5288, 0.625, 0.6035, 0.625, 0.606, 0.5103, 0.5305, 0.5007, 0.5263, 0.4902, 0.5246, 0.375, 0.5, 0.375, 0.5, 0.125, 0.75, 0.125, 0.75, 0.125, 0.75, 0.125, 0.75, 0.375, 0.5, 0.375, 0.5, 0.875, 0.5, 0.625, 0.75, 0.625, 0.75, 0.875, 0.5, 0.625, 0.75, 0.875, 0.5, 0.875, 0.5, 0.625, 0.75, 0.625, 0.1465, 0.5116, 0.2212, 0.5015, 0.2256, 0.4904, 0.2274, 0.375, 0.2274, 0.375, 0.2254, 0.4902, 0.2254, 0.5007, 0.2237, 0.5103, 0.2195, 0.625, 0.144, 0.375, 0.02805, 0.4904, 0.02805, 0.5015, 0.02986, 0.5116, 0.03421, 0.625, 0.109, 0.625, 0.1115, 0.5103, 0.0359, 0.5007, 0.03176, 0.4902, 0.03004, 0.375, 0.03004, 0.625, 0.6385, 0.625, 0.641, 0.5116, 0.7158, 0.5015, 0.7201, 0.4904, 0.7219, 0.375, 0.7219, 0.375, 0.72, 0.4902, 0.72, 0.5007, 0.7182, 0.5103, 0.7141, 0.375, 0.5246, 0.375, 0.5226, 0.4904, 0.5226, 0.5015, 0.5244, 0.5116, 0.5288, 0.625, 0.6035, 0.625, 0.606, 0.5103, 0.5305, 0.5007, 0.5263, 0.4902, 0.5246, 0.375, 0.5, 0.375, 0.5, 0.125, 0.75, 0.125, 0.75, 0.125, 0.75, 0.125, 0.75, 0.375, 0.5, 0.375, 0.5, 0.875, 0.5, 0.625, 0.75, 0.625, 0.75, 0.875, 0.5, 0.625, 0.75, 0.875, 0.5, 0.875, 0.5, 0.625, 0.75])
me_cube.materials.append(mat_material_002)
me_cube.use_mirror_vertex_groups = False
me_cube.update()
me_cylinder = bpy.data.meshes.new('Cylinder')
me_cylinder.from_pydata([(0.0, 1.0, -1.0), (0.0, 1.0, 1.0), (0.1951, 0.9808, -1.0), (0.1951, 0.9808, 1.0), (0.3827, 0.9239, -1.0), (0.3827, 0.9239, 1.0), (0.5556, 0.8315, -1.0), (0.5556, 0.8315, 1.0), (0.7071, 0.7071, -1.0), (0.7071, 0.7071, 1.0), (0.8315, 0.5556, -1.0), (0.8315, 0.5556, 1.0), (0.9239, 0.3827, -1.0), (0.9239, 0.3827, 1.0), (0.9808, 0.1951, -1.0), (0.9808, 0.1951, 1.0), (1.0, 0.0, -1.0), (1.0, 0.0, 1.0), (0.9808, -0.1951, -1.0), (0.9808, -0.1951, 1.0), (0.9239, -0.3827, -1.0), (0.9239, -0.3827, 1.0), (0.8315, -0.5556, -1.0), (0.8315, -0.5556, 1.0), (0.7071, -0.7071, -1.0), (0.7071, -0.7071, 1.0), (0.5556, -0.8315, -1.0), (0.5556, -0.8315, 1.0), (0.3827, -0.9239, -1.0), (0.3827, -0.9239, 1.0), (0.1951, -0.9808, -1.0), (0.1951, -0.9808, 1.0), (0.0, -1.0, -1.0), (0.0, -1.0, 1.0), (-0.1951, -0.9808, -1.0), (-0.1951, -0.9808, 1.0), (-0.3827, -0.9239, -1.0), (-0.3827, -0.9239, 1.0), (-0.5556, -0.8315, -1.0), (-0.5556, -0.8315, 1.0), (-0.7071, -0.7071, -1.0), (-0.7071, -0.7071, 1.0), (-0.8315, -0.5556, -1.0), (-0.8315, -0.5556, 1.0), (-0.9239, -0.3827, -1.0), (-0.9239, -0.3827, 1.0), (-0.9808, -0.1951, -1.0), (-0.9808, -0.1951, 1.0), (-1.0, 0.0, -1.0), (-1.0, 0.0, 1.0), (-0.9808, 0.1951, -1.0), (-0.9808, 0.1951, 1.0), (-0.9239, 0.3827, -1.0), (-0.9239, 0.3827, 1.0), (-0.8315, 0.5556, -1.0), (-0.8315, 0.5556, 1.0), (-0.7071, 0.7071, -1.0), (-0.7071, 0.7071, 1.0), (-0.5556, 0.8315, -1.0), (-0.5556, 0.8315, 1.0), (-0.3827, 0.9239, -1.0), (-0.3827, 0.9239, 1.0), (-0.1951, 0.9808, -1.0), (-0.1951, 0.9808, 1.0)], [], [(0, 1, 3, 2), (2, 3, 5, 4), (4, 5, 7, 6), (6, 7, 9, 8), (8, 9, 11, 10), (10, 11, 13, 12), (12, 13, 15, 14), (14, 15, 17, 16), (16, 17, 19, 18), (18, 19, 21, 20), (20, 21, 23, 22), (22, 23, 25, 24), (24, 25, 27, 26), (26, 27, 29, 28), (28, 29, 31, 30), (30, 31, 33, 32), (32, 33, 35, 34), (34, 35, 37, 36), (36, 37, 39, 38), (38, 39, 41, 40), (40, 41, 43, 42), (42, 43, 45, 44), (44, 45, 47, 46), (46, 47, 49, 48), (48, 49, 51, 50), (50, 51, 53, 52), (52, 53, 55, 54), (54, 55, 57, 56), (56, 57, 59, 58), (58, 59, 61, 60), (3, 1, 63, 61, 59, 57, 55, 53, 51, 49, 47, 45, 43, 41, 39, 37, 35, 33, 31, 29, 27, 25, 23, 21, 19, 17, 15, 13, 11, 9, 7, 5), (60, 61, 63, 62), (62, 63, 1, 0), (0, 2, 4, 6, 8, 10, 12, 14, 16, 18, 20, 22, 24, 26, 28, 30, 32, 34, 36, 38, 40, 42, 44, 46, 48, 50, 52, 54, 56, 58, 60, 62)])
_uv = me_cylinder.uv_layers.new(name='UVMap')
_uv.uv.foreach_set('vector', [1.0, 0.5, 1.0, 1.0, 0.9688, 1.0, 0.9688, 0.5, 0.9688, 0.5, 0.9688, 1.0, 0.9375, 1.0, 0.9375, 0.5, 0.9375, 0.5, 0.9375, 1.0, 0.9062, 1.0, 0.9062, 0.5, 0.9062, 0.5, 0.9062, 1.0, 0.875, 1.0, 0.875, 0.5, 0.875, 0.5, 0.875, 1.0, 0.8438, 1.0, 0.8438, 0.5, 0.8438, 0.5, 0.8438, 1.0, 0.8125, 1.0, 0.8125, 0.5, 0.8125, 0.5, 0.8125, 1.0, 0.7812, 1.0, 0.7812, 0.5, 0.7812, 0.5, 0.7812, 1.0, 0.75, 1.0, 0.75, 0.5, 0.75, 0.5, 0.75, 1.0, 0.7188, 1.0, 0.7188, 0.5, 0.7188, 0.5, 0.7188, 1.0, 0.6875, 1.0, 0.6875, 0.5, 0.6875, 0.5, 0.6875, 1.0, 0.6562, 1.0, 0.6562, 0.5, 0.6562, 0.5, 0.6562, 1.0, 0.625, 1.0, 0.625, 0.5, 0.625, 0.5, 0.625, 1.0, 0.5938, 1.0, 0.5938, 0.5, 0.5938, 0.5, 0.5938, 1.0, 0.5625, 1.0, 0.5625, 0.5, 0.5625, 0.5, 0.5625, 1.0, 0.5312, 1.0, 0.5312, 0.5, 0.5312, 0.5, 0.5312, 1.0, 0.5, 1.0, 0.5, 0.5, 0.5, 0.5, 0.5, 1.0, 0.4688, 1.0, 0.4688, 0.5, 0.4688, 0.5, 0.4688, 1.0, 0.4375, 1.0, 0.4375, 0.5, 0.4375, 0.5, 0.4375, 1.0, 0.4062, 1.0, 0.4062, 0.5, 0.4062, 0.5, 0.4062, 1.0, 0.375, 1.0, 0.375, 0.5, 0.375, 0.5, 0.375, 1.0, 0.3438, 1.0, 0.3438, 0.5, 0.3438, 0.5, 0.3438, 1.0, 0.3125, 1.0, 0.3125, 0.5, 0.3125, 0.5, 0.3125, 1.0, 0.2812, 1.0, 0.2812, 0.5, 0.2812, 0.5, 0.2812, 1.0, 0.25, 1.0, 0.25, 0.5, 0.25, 0.5, 0.25, 1.0, 0.2188, 1.0, 0.2188, 0.5, 0.2188, 0.5, 0.2188, 1.0, 0.1875, 1.0, 0.1875, 0.5, 0.1875, 0.5, 0.1875, 1.0, 0.1562, 1.0, 0.1562, 0.5, 0.1562, 0.5, 0.1562, 1.0, 0.125, 1.0, 0.125, 0.5, 0.125, 0.5, 0.125, 1.0, 0.09375, 1.0, 0.09375, 0.5, 0.09375, 0.5, 0.09375, 1.0, 0.0625, 1.0, 0.0625, 0.5, 0.2968, 0.4854, 0.25, 0.49, 0.2032, 0.4854, 0.1582, 0.4717, 0.1167, 0.4496, 0.08029, 0.4197, 0.05045, 0.3833, 0.02827, 0.3418, 0.01461, 0.2968, 0.01, 0.25, 0.01461, 0.2032, 0.02827, 0.1582, 0.05045, 0.1167, 0.08029, 0.08029, 0.1167, 0.05045, 0.1582, 0.02827, 0.2032, 0.01461, 0.25, 0.01, 0.2968, 0.01461, 0.3418, 0.02827, 0.3833, 0.05045, 0.4197, 0.08029, 0.4496, 0.1167, 0.4717, 0.1582, 0.4854, 0.2032, 0.49, 0.25, 0.4854, 0.2968, 0.4717, 0.3418, 0.4496, 0.3833, 0.4197, 0.4197, 0.3833, 0.4496, 0.3418, 0.4717, 0.0625, 0.5, 0.0625, 1.0, 0.03125, 1.0, 0.03125, 0.5, 0.03125, 0.5, 0.03125, 1.0, 0.0, 1.0, 0.0, 0.5, 0.75, 0.49, 0.7968, 0.4854, 0.8418, 0.4717, 0.8833, 0.4496, 0.9197, 0.4197, 0.9496, 0.3833, 0.9717, 0.3418, 0.9854, 0.2968, 0.99, 0.25, 0.9854, 0.2032, 0.9717, 0.1582, 0.9496, 0.1167, 0.9197, 0.08029, 0.8833, 0.05045, 0.8418, 0.02827, 0.7968, 0.01461, 0.75, 0.01, 0.7032, 0.01461, 0.6582, 0.02827, 0.6167, 0.05045, 0.5803, 0.08029, 0.5504, 0.1167, 0.5283, 0.1582, 0.5146, 0.2032, 0.51, 0.25, 0.5146, 0.2968, 0.5283, 0.3418, 0.5504, 0.3833, 0.5803, 0.4197, 0.6167, 0.4496, 0.6582, 0.4717, 0.7032, 0.4854])
me_cylinder.materials.append(mat_material_010)
me_cylinder.update()
me_cube_003 = bpy.data.meshes.new('Cube.003')
me_cube_003.from_pydata([(1.0, -0.9, 1.0), (1.0, -1.079, 0.9382), (1.0, -0.9937, 0.9819), (1.0, -1.079, -0.9382), (1.0, -0.9, -1.0), (1.0, -0.9937, -0.9819), (-1.0, -1.079, 0.9382), (-1.0, -0.9, 1.0), (-1.0, -0.9937, 0.9819), (-1.0, -0.9, -1.0), (-1.0, -1.079, -0.9382), (-1.0, -0.9937, -0.9819), (-1.0, -2.193, -0.06181), (-1.0, -2.193, 0.06181), (-1.0, -2.226, 2.771e-08), (1.0, -2.193, 0.06181), (1.0, -2.193, -0.06181), (1.0, -2.226, 2.026e-08), (1.0, -0.83, 1.0), (1.0, -1.009, 0.9382), (1.0, -0.9237, 0.9819), (1.0, -1.009, -0.9382), (1.0, -0.83, -1.0), (1.0, -0.9237, -0.9819), (-1.0, -1.009, 0.9382), (-1.0, -0.83, 1.0), (-1.0, -0.9237, 0.9819), (-1.0, -0.83, -1.0), (-1.0, -1.009, -0.9382), (-1.0, -0.9237, -0.9819), (-1.0, -2.123, -0.06181), (-1.0, -2.123, 0.06181), (-1.0, -2.156, 2.771e-08), (1.0, -2.123, 0.06181), (1.0, -2.123, -0.06181), (1.0, -2.156, 2.026e-08)], [], [(12, 10, 11, 9, 4, 5, 3, 16, 17, 15, 1, 2, 0, 7, 8, 6, 13, 14), (12, 14, 32, 30), (3, 5, 23, 21), (14, 13, 31, 32), (16, 3, 21, 34), (5, 4, 22, 23), (6, 8, 26, 24), (13, 6, 24, 31), (8, 7, 25, 26), (15, 17, 35, 33), (17, 16, 34, 35), (9, 11, 29, 27), (0, 2, 20, 18), (11, 10, 28, 29), (10, 12, 30, 28), (2, 1, 19, 20), (1, 15, 33, 19), (4, 9, 27, 22), (7, 0, 18, 25)])
_uv = me_cube_003.uv_layers.new(name='UVMap')
_uv.uv.foreach_set('vector', [0.0, 0.0, 0.0, 0.0, 0.0, 0.0, 0.0, 0.0, 0.0, 0.0, 0.0, 0.0, 0.0, 0.0, 0.0, 0.0, 0.0, 0.0, 0.0, 0.0, 0.0, 0.0, 0.0, 0.0, 0.0, 0.0, 0.0, 0.0, 0.0, 0.0, 0.0, 0.0, 0.0, 0.0, 0.0, 0.0, 0.0, 0.0, 0.0, 0.0, 0.0, 0.0, 0.0, 0.0, 0.0, 0.0, 0.0, 0.0, 0.0, 0.0, 0.0, 0.0, 0.0, 0.0, 0.0, 0.0, 0.0, 0.0, 0.0, 0.0, 0.0, 0.0, 0.0, 0.0, 0.0, 0.0, 0.0, 0.0, 0.0, 0.0, 0.0, 0.0, 0.0, 0.0, 0.0, 0.0, 0.0, 0.0, 0.0, 0.0, 0.0, 0.0, 0.0, 0.0, 0.0, 0.0, 0.0, 0.0, 0.0, 0.0, 0.0, 0.0, 0.0, 0.0, 0.0, 0.0, 0.0, 0.0, 0.0, 0.0, 0.0, 0.0, 0.0, 0.0, 0.0, 0.0, 0.0, 0.0, 0.0, 0.0, 0.0, 0.0, 0.0, 0.0, 0.0, 0.0, 0.0, 0.0, 0.0, 0.0, 0.0, 0.0, 0.0, 0.0, 0.0, 0.0, 0.0, 0.0, 0.0, 0.0, 0.0, 0.0, 0.0, 0.0, 0.0, 0.0, 0.0, 0.0, 0.0, 0.0, 0.0, 0.0, 0.0, 0.0, 0.0, 0.0, 0.0, 0.0, 0.0, 0.0, 0.0, 0.0, 0.0, 0.0, 0.0, 0.0, 0.0, 0.0, 0.0, 0.0, 0.0, 0.0, 0.0, 0.0, 0.0, 0.0, 0.0, 0.0, 0.0, 0.0, 0.0, 0.0, 0.0, 0.0, 0.0, 0.0, 0.0, 0.0, 0.0, 0.0])
me_cube_003.materials.append(mat_material_010)
me_cube_003.materials.append(None)
me_cube_003.use_mirror_vertex_groups = False
me_cube_003.update()

# ---- objects
ob_cube = bpy.data.objects.new('Cube', me_cube)
ob_light = bpy.data.objects.new('Light', light_light)
ob_camera = bpy.data.objects.new('Camera', cam_camera)
ob_cylinder = bpy.data.objects.new('Cylinder', me_cylinder)
ob_cube_001 = bpy.data.objects.new('Cube.001', me_cube_003)
ob_light_001 = bpy.data.objects.new('Light.001', light_light_002)
ob_light_002 = bpy.data.objects.new('Light.002', light_light_003)
ob_light_003 = bpy.data.objects.new('Light.003', light_light_004)
ob_light_004 = bpy.data.objects.new('Light.004', light_light_005)
ob_light_005 = bpy.data.objects.new('Light.005', light_light_006)
ob_light_006 = bpy.data.objects.new('Light.006', light_light_007)
ob_light_007 = bpy.data.objects.new('Light.007', light_light_008)

# ---- transforms, parenting, visibility, modifiers, constraints
ob_cube.location = (0.0, 0.0, 2.376)
ob_cube.rotation_euler = (1.571, -0.0, 0.0)
ob_cube.scale = (-12.05, -2.359, -6.33)
ob_cube.lock_rotations_4d = False
ob_cube.empty_display_type = 'ARROWS'
ob_cube.lineart.crease_threshold = 0.0
ob_light.location = (-0.9874, -1.116e-07, 7.315)
ob_light.rotation_euler = (0.6503, 0.05522, 1.866)
ob_light.lock_rotations_4d = False
ob_light.empty_display_type = 'ARROWS'
ob_light.color = (0.0, 0.0, 0.0, 0.0)
ob_light.lineart.crease_threshold = 0.0
ob_camera.location = (-16.6, 0.06447, 7.467)
ob_camera.rotation_euler = (1.227, 0.000556, -1.576)
ob_camera.lock_rotations_4d = False
ob_camera.empty_display_type = 'ARROWS'
ob_camera.color = (0.0, 0.0, 0.0, 0.0)
ob_camera.display_type = 'WIRE'
ob_camera.lineart.crease_threshold = 0.0
ob_cylinder.location = (-9.966, 3.75e-32, 3.803)
ob_cylinder.scale = (0.2836, 0.1304, 3.766)
_m = ob_cylinder.modifiers.new('Array', 'ARRAY')
_m.count = 9
_m.relative_offset_displace = (4.5, 0.0, 0.0)
ob_cube_001.location = (0.0, 0.0, 2.768)
ob_cube_001.rotation_euler = (1.571, -0.0, 0.0)
ob_cube_001.scale = (-12.05, -2.359, -6.33)
ob_cube_001.lock_rotations_4d = False
ob_cube_001.empty_display_type = 'ARROWS'
ob_cube_001.lineart.crease_threshold = 0.0
ob_light_001.location = (-3.568, -1.116e-07, 7.315)
ob_light_001.rotation_euler = (0.6503, 0.05522, 1.866)
ob_light_001.lock_rotations_4d = False
ob_light_001.empty_display_type = 'ARROWS'
ob_light_001.color = (0.0, 0.0, 0.0, 0.0)
ob_light_001.lineart.crease_threshold = 0.0
ob_light_002.location = (-6.171, -1.116e-07, 7.315)
ob_light_002.rotation_euler = (0.6503, 0.05522, 1.866)
ob_light_002.lock_rotations_4d = False
ob_light_002.empty_display_type = 'ARROWS'
ob_light_002.color = (0.0, 0.0, 0.0, 0.0)
ob_light_002.lineart.crease_threshold = 0.0
ob_light_003.location = (-8.752, -1.116e-07, 7.315)
ob_light_003.rotation_euler = (0.6503, 0.05522, 1.866)
ob_light_003.lock_rotations_4d = False
ob_light_003.empty_display_type = 'ARROWS'
ob_light_003.color = (0.0, 0.0, 0.0, 0.0)
ob_light_003.lineart.crease_threshold = 0.0
ob_light_004.location = (9.2, -1.116e-07, 7.315)
ob_light_004.rotation_euler = (0.6503, 0.05522, 1.866)
ob_light_004.lock_rotations_4d = False
ob_light_004.empty_display_type = 'ARROWS'
ob_light_004.color = (0.0, 0.0, 0.0, 0.0)
ob_light_004.lineart.crease_threshold = 0.0
ob_light_005.location = (6.62, -1.116e-07, 7.315)
ob_light_005.rotation_euler = (0.6503, 0.05522, 1.866)
ob_light_005.lock_rotations_4d = False
ob_light_005.empty_display_type = 'ARROWS'
ob_light_005.color = (0.0, 0.0, 0.0, 0.0)
ob_light_005.lineart.crease_threshold = 0.0
ob_light_006.location = (4.017, -1.116e-07, 7.315)
ob_light_006.rotation_euler = (0.6503, 0.05522, 1.866)
ob_light_006.lock_rotations_4d = False
ob_light_006.empty_display_type = 'ARROWS'
ob_light_006.color = (0.0, 0.0, 0.0, 0.0)
ob_light_006.lineart.crease_threshold = 0.0
ob_light_007.location = (1.436, -1.116e-07, 7.315)
ob_light_007.rotation_euler = (0.6503, 0.05522, 1.866)
ob_light_007.lock_rotations_4d = False
ob_light_007.empty_display_type = 'ARROWS'
ob_light_007.color = (0.0, 0.0, 0.0, 0.0)
ob_light_007.lineart.crease_threshold = 0.0

# ---- collection membership
col_collection.objects.link(ob_cube)
col_collection.objects.link(ob_light)
col_collection.objects.link(ob_camera)
col_collection.objects.link(ob_cylinder)
col_collection.objects.link(ob_cube_001)
col_collection.objects.link(ob_light_001)
col_collection.objects.link(ob_light_002)
col_collection.objects.link(ob_light_003)
col_collection.objects.link(ob_light_004)
col_collection.objects.link(ob_light_005)
col_collection.objects.link(ob_light_006)
col_collection.objects.link(ob_light_007)

# ---- scene / render settings (as saved in the file)
scene.camera = ob_camera
scene.frame_start = 1; scene.frame_end = 77; scene.frame_set(0)
scene.render.engine = 'CYCLES'
scene.cycles.sampling_pattern = 'TABULATED_SOBOL'
scene.cycles.use_light_tree = False
scene.view_settings.view_transform = 'Filmic'
bpy.context.view_layer.update()
